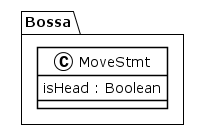

The diagram above was rendered by PlantUML. Its source (embedded in the PNG):
@startuml
!theme plain
package Bossa {
class MoveStmt {
	 isHead : Boolean
}
}
@enduml